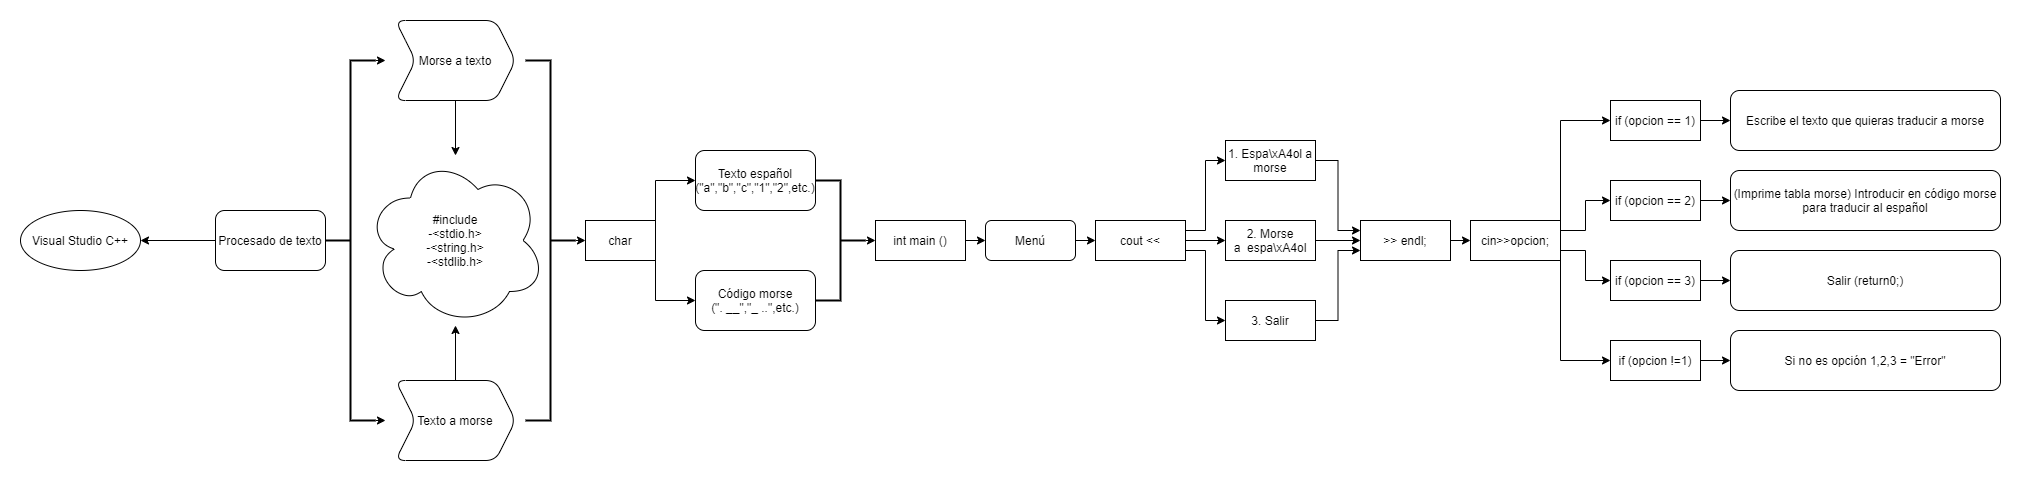

The diagram above was exported from draw.io. Its source (the exported page's mxGraphModel, read from the mxfile embedded in the PNG):
<mxGraphModel dx="1422" dy="794" grid="1" gridSize="10" guides="1" tooltips="1" connect="1" arrows="1" fold="1" page="1" pageScale="1" pageWidth="1600" pageHeight="1200" math="0" shadow="0">
  <root>
    <mxCell id="0" />
    <mxCell id="1" parent="0" />
    <mxCell id="FtZpzBpqYTy1MrA7Imtv-3" value="" style="edgeStyle=orthogonalEdgeStyle;rounded=0;orthogonalLoop=1;jettySize=auto;html=1;" parent="1" source="FtZpzBpqYTy1MrA7Imtv-1" target="FtZpzBpqYTy1MrA7Imtv-2" edge="1">
      <mxGeometry relative="1" as="geometry" />
    </mxCell>
    <mxCell id="FtZpzBpqYTy1MrA7Imtv-1" value="Procesado de texto" style="rounded=1;whiteSpace=wrap;html=1;" parent="1" vertex="1">
      <mxGeometry x="205" y="250" width="110" height="60" as="geometry" />
    </mxCell>
    <mxCell id="FtZpzBpqYTy1MrA7Imtv-2" value="Visual Studio C++" style="ellipse;whiteSpace=wrap;html=1;rounded=1;" parent="1" vertex="1">
      <mxGeometry x="10" y="250" width="120" height="60" as="geometry" />
    </mxCell>
    <mxCell id="FtZpzBpqYTy1MrA7Imtv-14" value="" style="edgeStyle=orthogonalEdgeStyle;rounded=0;orthogonalLoop=1;jettySize=auto;html=1;" parent="1" target="FtZpzBpqYTy1MrA7Imtv-11" edge="1">
      <mxGeometry relative="1" as="geometry">
        <mxPoint x="445" y="140" as="sourcePoint" />
      </mxGeometry>
    </mxCell>
    <mxCell id="FtZpzBpqYTy1MrA7Imtv-4" value="Morse a texto" style="shape=step;perimeter=stepPerimeter;whiteSpace=wrap;html=1;fixedSize=1;rounded=1;" parent="1" vertex="1">
      <mxGeometry x="385" y="60" width="120" height="80" as="geometry" />
    </mxCell>
    <mxCell id="FtZpzBpqYTy1MrA7Imtv-13" value="" style="edgeStyle=orthogonalEdgeStyle;rounded=0;orthogonalLoop=1;jettySize=auto;html=1;" parent="1" source="FtZpzBpqYTy1MrA7Imtv-6" target="FtZpzBpqYTy1MrA7Imtv-11" edge="1">
      <mxGeometry relative="1" as="geometry" />
    </mxCell>
    <mxCell id="FtZpzBpqYTy1MrA7Imtv-6" value="Texto a morse" style="shape=step;perimeter=stepPerimeter;whiteSpace=wrap;html=1;fixedSize=1;rounded=1;" parent="1" vertex="1">
      <mxGeometry x="385" y="420" width="120" height="80" as="geometry" />
    </mxCell>
    <mxCell id="FtZpzBpqYTy1MrA7Imtv-27" style="edgeStyle=orthogonalEdgeStyle;rounded=0;orthogonalLoop=1;jettySize=auto;html=1;exitX=1;exitY=0;exitDx=0;exitDy=0;exitPerimeter=0;" parent="1" source="FtZpzBpqYTy1MrA7Imtv-9" edge="1">
      <mxGeometry relative="1" as="geometry">
        <mxPoint x="375" y="100" as="targetPoint" />
      </mxGeometry>
    </mxCell>
    <mxCell id="FtZpzBpqYTy1MrA7Imtv-28" style="edgeStyle=orthogonalEdgeStyle;rounded=0;orthogonalLoop=1;jettySize=auto;html=1;exitX=1;exitY=1;exitDx=0;exitDy=0;exitPerimeter=0;" parent="1" source="FtZpzBpqYTy1MrA7Imtv-9" edge="1">
      <mxGeometry relative="1" as="geometry">
        <mxPoint x="375" y="460" as="targetPoint" />
      </mxGeometry>
    </mxCell>
    <mxCell id="FtZpzBpqYTy1MrA7Imtv-9" value="" style="strokeWidth=2;html=1;shape=mxgraph.flowchart.annotation_2;align=left;labelPosition=right;pointerEvents=1;" parent="1" vertex="1">
      <mxGeometry x="315" y="100" width="50" height="360" as="geometry" />
    </mxCell>
    <mxCell id="FtZpzBpqYTy1MrA7Imtv-11" value="#include&lt;br&gt;-&amp;lt;stdio.h&amp;gt;&lt;br&gt;-&amp;lt;string.h&amp;gt;&lt;br&gt;-&amp;lt;stdlib.h&amp;gt;" style="ellipse;shape=cloud;whiteSpace=wrap;html=1;align=center;" parent="1" vertex="1">
      <mxGeometry x="355" y="195" width="180" height="170" as="geometry" />
    </mxCell>
    <mxCell id="FtZpzBpqYTy1MrA7Imtv-26" style="edgeStyle=orthogonalEdgeStyle;rounded=0;orthogonalLoop=1;jettySize=auto;html=1;exitX=0;exitY=0.5;exitDx=0;exitDy=0;exitPerimeter=0;entryX=0;entryY=0.5;entryDx=0;entryDy=0;" parent="1" source="FtZpzBpqYTy1MrA7Imtv-15" target="FtZpzBpqYTy1MrA7Imtv-16" edge="1">
      <mxGeometry relative="1" as="geometry" />
    </mxCell>
    <mxCell id="FtZpzBpqYTy1MrA7Imtv-15" value="" style="strokeWidth=2;html=1;shape=mxgraph.flowchart.annotation_2;align=left;labelPosition=right;pointerEvents=1;rotation=-180;" parent="1" vertex="1">
      <mxGeometry x="515" y="100" width="50" height="360" as="geometry" />
    </mxCell>
    <mxCell id="FtZpzBpqYTy1MrA7Imtv-21" style="edgeStyle=orthogonalEdgeStyle;rounded=0;orthogonalLoop=1;jettySize=auto;html=1;exitX=1;exitY=0;exitDx=0;exitDy=0;entryX=0;entryY=0.5;entryDx=0;entryDy=0;" parent="1" source="FtZpzBpqYTy1MrA7Imtv-16" target="FtZpzBpqYTy1MrA7Imtv-18" edge="1">
      <mxGeometry relative="1" as="geometry" />
    </mxCell>
    <mxCell id="FtZpzBpqYTy1MrA7Imtv-22" style="edgeStyle=orthogonalEdgeStyle;rounded=0;orthogonalLoop=1;jettySize=auto;html=1;exitX=1;exitY=1;exitDx=0;exitDy=0;entryX=0;entryY=0.5;entryDx=0;entryDy=0;" parent="1" source="FtZpzBpqYTy1MrA7Imtv-16" target="FtZpzBpqYTy1MrA7Imtv-19" edge="1">
      <mxGeometry relative="1" as="geometry" />
    </mxCell>
    <mxCell id="FtZpzBpqYTy1MrA7Imtv-16" value="char" style="rounded=0;whiteSpace=wrap;html=1;" parent="1" vertex="1">
      <mxGeometry x="575" y="260" width="70" height="40" as="geometry" />
    </mxCell>
    <mxCell id="FtZpzBpqYTy1MrA7Imtv-18" value="Texto español&lt;br&gt;(&quot;a&quot;,&quot;b&quot;,&quot;c&quot;,&quot;1&quot;,&quot;2&quot;,etc.)" style="rounded=1;whiteSpace=wrap;html=1;" parent="1" vertex="1">
      <mxGeometry x="685" y="190" width="120" height="60" as="geometry" />
    </mxCell>
    <mxCell id="FtZpzBpqYTy1MrA7Imtv-19" value="Código morse&lt;br&gt;(&quot;. __&quot;,&quot;_ ..&quot;,etc.)&lt;br&gt;" style="rounded=1;whiteSpace=wrap;html=1;" parent="1" vertex="1">
      <mxGeometry x="685" y="310" width="120" height="60" as="geometry" />
    </mxCell>
    <mxCell id="FtZpzBpqYTy1MrA7Imtv-32" style="edgeStyle=orthogonalEdgeStyle;rounded=0;orthogonalLoop=1;jettySize=auto;html=1;exitX=1;exitY=0.5;exitDx=0;exitDy=0;entryX=0;entryY=0.5;entryDx=0;entryDy=0;fontFamily=Helvetica;" parent="1" source="FtZpzBpqYTy1MrA7Imtv-23" target="FtZpzBpqYTy1MrA7Imtv-31" edge="1">
      <mxGeometry relative="1" as="geometry" />
    </mxCell>
    <mxCell id="FtZpzBpqYTy1MrA7Imtv-23" value="int main ()" style="rounded=0;whiteSpace=wrap;html=1;" parent="1" vertex="1">
      <mxGeometry x="865" y="260" width="90" height="40" as="geometry" />
    </mxCell>
    <mxCell id="FtZpzBpqYTy1MrA7Imtv-29" style="edgeStyle=orthogonalEdgeStyle;rounded=0;orthogonalLoop=1;jettySize=auto;html=1;exitX=0;exitY=0.5;exitDx=0;exitDy=0;exitPerimeter=0;entryX=0;entryY=0.5;entryDx=0;entryDy=0;" parent="1" source="FtZpzBpqYTy1MrA7Imtv-25" target="FtZpzBpqYTy1MrA7Imtv-23" edge="1">
      <mxGeometry relative="1" as="geometry" />
    </mxCell>
    <mxCell id="FtZpzBpqYTy1MrA7Imtv-25" value="" style="strokeWidth=2;html=1;shape=mxgraph.flowchart.annotation_2;align=left;labelPosition=right;pointerEvents=1;rotation=-180;" parent="1" vertex="1">
      <mxGeometry x="805" y="220" width="50" height="120" as="geometry" />
    </mxCell>
    <mxCell id="FtZpzBpqYTy1MrA7Imtv-35" style="edgeStyle=orthogonalEdgeStyle;rounded=0;orthogonalLoop=1;jettySize=auto;html=1;exitX=1;exitY=0.5;exitDx=0;exitDy=0;entryX=0;entryY=0.5;entryDx=0;entryDy=0;fontFamily=Helvetica;" parent="1" source="FtZpzBpqYTy1MrA7Imtv-31" target="FtZpzBpqYTy1MrA7Imtv-34" edge="1">
      <mxGeometry relative="1" as="geometry" />
    </mxCell>
    <mxCell id="FtZpzBpqYTy1MrA7Imtv-31" value="Menú" style="rounded=1;whiteSpace=wrap;html=1;fontFamily=Helvetica;" parent="1" vertex="1">
      <mxGeometry x="975" y="260" width="90" height="40" as="geometry" />
    </mxCell>
    <mxCell id="FtZpzBpqYTy1MrA7Imtv-42" style="edgeStyle=orthogonalEdgeStyle;rounded=0;orthogonalLoop=1;jettySize=auto;html=1;exitX=1;exitY=0.75;exitDx=0;exitDy=0;entryX=0;entryY=0.5;entryDx=0;entryDy=0;fontFamily=Helvetica;" parent="1" source="FtZpzBpqYTy1MrA7Imtv-34" target="FtZpzBpqYTy1MrA7Imtv-36" edge="1">
      <mxGeometry relative="1" as="geometry" />
    </mxCell>
    <mxCell id="FtZpzBpqYTy1MrA7Imtv-44" style="edgeStyle=orthogonalEdgeStyle;rounded=0;orthogonalLoop=1;jettySize=auto;html=1;exitX=1;exitY=0.25;exitDx=0;exitDy=0;entryX=0;entryY=0.5;entryDx=0;entryDy=0;fontFamily=Helvetica;" parent="1" source="FtZpzBpqYTy1MrA7Imtv-34" target="FtZpzBpqYTy1MrA7Imtv-38" edge="1">
      <mxGeometry relative="1" as="geometry" />
    </mxCell>
    <mxCell id="FtZpzBpqYTy1MrA7Imtv-45" style="edgeStyle=orthogonalEdgeStyle;rounded=0;orthogonalLoop=1;jettySize=auto;html=1;exitX=1;exitY=0.5;exitDx=0;exitDy=0;entryX=0;entryY=0.5;entryDx=0;entryDy=0;fontFamily=Helvetica;" parent="1" source="FtZpzBpqYTy1MrA7Imtv-34" target="FtZpzBpqYTy1MrA7Imtv-37" edge="1">
      <mxGeometry relative="1" as="geometry" />
    </mxCell>
    <mxCell id="FtZpzBpqYTy1MrA7Imtv-34" value="cout &amp;lt;&amp;lt;" style="rounded=0;whiteSpace=wrap;html=1;" parent="1" vertex="1">
      <mxGeometry x="1085" y="260" width="90" height="40" as="geometry" />
    </mxCell>
    <mxCell id="FtZpzBpqYTy1MrA7Imtv-51" style="edgeStyle=orthogonalEdgeStyle;rounded=0;orthogonalLoop=1;jettySize=auto;html=1;exitX=1;exitY=0.5;exitDx=0;exitDy=0;entryX=0;entryY=0.75;entryDx=0;entryDy=0;fontFamily=Helvetica;" parent="1" source="FtZpzBpqYTy1MrA7Imtv-36" target="FtZpzBpqYTy1MrA7Imtv-46" edge="1">
      <mxGeometry relative="1" as="geometry" />
    </mxCell>
    <mxCell id="FtZpzBpqYTy1MrA7Imtv-36" value="3. Salir" style="rounded=0;whiteSpace=wrap;html=1;" parent="1" vertex="1">
      <mxGeometry x="1215" y="340" width="90" height="40" as="geometry" />
    </mxCell>
    <mxCell id="FtZpzBpqYTy1MrA7Imtv-50" style="edgeStyle=orthogonalEdgeStyle;rounded=0;orthogonalLoop=1;jettySize=auto;html=1;exitX=1;exitY=0.5;exitDx=0;exitDy=0;fontFamily=Helvetica;" parent="1" source="FtZpzBpqYTy1MrA7Imtv-37" edge="1">
      <mxGeometry relative="1" as="geometry">
        <mxPoint x="1350" y="280" as="targetPoint" />
      </mxGeometry>
    </mxCell>
    <mxCell id="FtZpzBpqYTy1MrA7Imtv-37" value="2. Morse a&amp;nbsp;&amp;nbsp;espa\xA4ol" style="rounded=0;whiteSpace=wrap;html=1;" parent="1" vertex="1">
      <mxGeometry x="1215" y="260" width="90" height="40" as="geometry" />
    </mxCell>
    <mxCell id="FtZpzBpqYTy1MrA7Imtv-49" style="edgeStyle=orthogonalEdgeStyle;rounded=0;orthogonalLoop=1;jettySize=auto;html=1;exitX=1;exitY=0.5;exitDx=0;exitDy=0;entryX=0;entryY=0.25;entryDx=0;entryDy=0;fontFamily=Helvetica;" parent="1" source="FtZpzBpqYTy1MrA7Imtv-38" target="FtZpzBpqYTy1MrA7Imtv-46" edge="1">
      <mxGeometry relative="1" as="geometry" />
    </mxCell>
    <mxCell id="FtZpzBpqYTy1MrA7Imtv-38" value="1. Espa\xA4ol a morse" style="rounded=0;whiteSpace=wrap;html=1;" parent="1" vertex="1">
      <mxGeometry x="1215" y="180" width="90" height="40" as="geometry" />
    </mxCell>
    <mxCell id="FtZpzBpqYTy1MrA7Imtv-53" style="edgeStyle=orthogonalEdgeStyle;rounded=0;orthogonalLoop=1;jettySize=auto;html=1;exitX=1;exitY=0.5;exitDx=0;exitDy=0;entryX=0;entryY=0.5;entryDx=0;entryDy=0;fontFamily=Helvetica;" parent="1" source="FtZpzBpqYTy1MrA7Imtv-46" target="FtZpzBpqYTy1MrA7Imtv-52" edge="1">
      <mxGeometry relative="1" as="geometry" />
    </mxCell>
    <mxCell id="FtZpzBpqYTy1MrA7Imtv-46" value="&amp;gt;&amp;gt; endl;" style="rounded=0;whiteSpace=wrap;html=1;" parent="1" vertex="1">
      <mxGeometry x="1350" y="260" width="90" height="40" as="geometry" />
    </mxCell>
    <mxCell id="FtZpzBpqYTy1MrA7Imtv-58" style="edgeStyle=orthogonalEdgeStyle;rounded=0;orthogonalLoop=1;jettySize=auto;html=1;exitX=1;exitY=0;exitDx=0;exitDy=0;entryX=0;entryY=0.5;entryDx=0;entryDy=0;fontFamily=Helvetica;" parent="1" source="FtZpzBpqYTy1MrA7Imtv-52" target="FtZpzBpqYTy1MrA7Imtv-56" edge="1">
      <mxGeometry relative="1" as="geometry" />
    </mxCell>
    <mxCell id="FtZpzBpqYTy1MrA7Imtv-59" style="edgeStyle=orthogonalEdgeStyle;rounded=0;orthogonalLoop=1;jettySize=auto;html=1;exitX=1;exitY=0.25;exitDx=0;exitDy=0;entryX=0;entryY=0.5;entryDx=0;entryDy=0;fontFamily=Helvetica;" parent="1" source="FtZpzBpqYTy1MrA7Imtv-52" target="FtZpzBpqYTy1MrA7Imtv-55" edge="1">
      <mxGeometry relative="1" as="geometry" />
    </mxCell>
    <mxCell id="FtZpzBpqYTy1MrA7Imtv-60" style="edgeStyle=orthogonalEdgeStyle;rounded=0;orthogonalLoop=1;jettySize=auto;html=1;exitX=1;exitY=0.75;exitDx=0;exitDy=0;entryX=0;entryY=0.5;entryDx=0;entryDy=0;fontFamily=Helvetica;" parent="1" source="FtZpzBpqYTy1MrA7Imtv-52" target="FtZpzBpqYTy1MrA7Imtv-54" edge="1">
      <mxGeometry relative="1" as="geometry" />
    </mxCell>
    <mxCell id="FtZpzBpqYTy1MrA7Imtv-61" style="edgeStyle=orthogonalEdgeStyle;rounded=0;orthogonalLoop=1;jettySize=auto;html=1;exitX=1;exitY=1;exitDx=0;exitDy=0;entryX=0;entryY=0.5;entryDx=0;entryDy=0;fontFamily=Helvetica;" parent="1" source="FtZpzBpqYTy1MrA7Imtv-52" target="FtZpzBpqYTy1MrA7Imtv-57" edge="1">
      <mxGeometry relative="1" as="geometry" />
    </mxCell>
    <mxCell id="FtZpzBpqYTy1MrA7Imtv-52" value="cin&amp;gt;&amp;gt;opcion;" style="rounded=0;whiteSpace=wrap;html=1;" parent="1" vertex="1">
      <mxGeometry x="1460" y="260" width="90" height="40" as="geometry" />
    </mxCell>
    <mxCell id="FtZpzBpqYTy1MrA7Imtv-68" style="edgeStyle=orthogonalEdgeStyle;rounded=0;orthogonalLoop=1;jettySize=auto;html=1;exitX=1;exitY=0.5;exitDx=0;exitDy=0;entryX=0;entryY=0.5;entryDx=0;entryDy=0;fontFamily=Helvetica;" parent="1" source="FtZpzBpqYTy1MrA7Imtv-54" target="FtZpzBpqYTy1MrA7Imtv-64" edge="1">
      <mxGeometry relative="1" as="geometry" />
    </mxCell>
    <mxCell id="FtZpzBpqYTy1MrA7Imtv-54" value="if (opcion == 3)" style="rounded=0;whiteSpace=wrap;html=1;" parent="1" vertex="1">
      <mxGeometry x="1600" y="300" width="90" height="40" as="geometry" />
    </mxCell>
    <mxCell id="FtZpzBpqYTy1MrA7Imtv-67" style="edgeStyle=orthogonalEdgeStyle;rounded=0;orthogonalLoop=1;jettySize=auto;html=1;exitX=1;exitY=0.5;exitDx=0;exitDy=0;entryX=0;entryY=0.5;entryDx=0;entryDy=0;fontFamily=Helvetica;" parent="1" source="FtZpzBpqYTy1MrA7Imtv-55" target="FtZpzBpqYTy1MrA7Imtv-63" edge="1">
      <mxGeometry relative="1" as="geometry" />
    </mxCell>
    <mxCell id="FtZpzBpqYTy1MrA7Imtv-55" value="if (opcion == 2)" style="rounded=0;whiteSpace=wrap;html=1;" parent="1" vertex="1">
      <mxGeometry x="1600" y="220" width="90" height="40" as="geometry" />
    </mxCell>
    <mxCell id="FtZpzBpqYTy1MrA7Imtv-66" style="edgeStyle=orthogonalEdgeStyle;rounded=0;orthogonalLoop=1;jettySize=auto;html=1;exitX=1;exitY=0.5;exitDx=0;exitDy=0;entryX=0;entryY=0.5;entryDx=0;entryDy=0;fontFamily=Helvetica;" parent="1" source="FtZpzBpqYTy1MrA7Imtv-56" target="FtZpzBpqYTy1MrA7Imtv-62" edge="1">
      <mxGeometry relative="1" as="geometry" />
    </mxCell>
    <mxCell id="FtZpzBpqYTy1MrA7Imtv-56" value="if (opcion == 1)" style="rounded=0;whiteSpace=wrap;html=1;" parent="1" vertex="1">
      <mxGeometry x="1600" y="140" width="90" height="40" as="geometry" />
    </mxCell>
    <mxCell id="FtZpzBpqYTy1MrA7Imtv-69" style="edgeStyle=orthogonalEdgeStyle;rounded=0;orthogonalLoop=1;jettySize=auto;html=1;exitX=1;exitY=0.5;exitDx=0;exitDy=0;entryX=0;entryY=0.5;entryDx=0;entryDy=0;fontFamily=Helvetica;" parent="1" source="FtZpzBpqYTy1MrA7Imtv-57" target="FtZpzBpqYTy1MrA7Imtv-65" edge="1">
      <mxGeometry relative="1" as="geometry" />
    </mxCell>
    <mxCell id="FtZpzBpqYTy1MrA7Imtv-57" value="if (opcion !=1)" style="rounded=0;whiteSpace=wrap;html=1;" parent="1" vertex="1">
      <mxGeometry x="1600" y="380" width="90" height="40" as="geometry" />
    </mxCell>
    <mxCell id="FtZpzBpqYTy1MrA7Imtv-62" value="Escribe el texto que quieras traducir a morse" style="rounded=1;whiteSpace=wrap;html=1;fontFamily=Helvetica;" parent="1" vertex="1">
      <mxGeometry x="1720" y="130" width="270" height="60" as="geometry" />
    </mxCell>
    <mxCell id="FtZpzBpqYTy1MrA7Imtv-63" value="(Imprime tabla morse) Introducir en código morse para traducir al español" style="rounded=1;whiteSpace=wrap;html=1;fontFamily=Helvetica;" parent="1" vertex="1">
      <mxGeometry x="1720" y="210" width="270" height="60" as="geometry" />
    </mxCell>
    <mxCell id="FtZpzBpqYTy1MrA7Imtv-64" value="Salir (return0;)" style="rounded=1;whiteSpace=wrap;html=1;fontFamily=Helvetica;" parent="1" vertex="1">
      <mxGeometry x="1720" y="290" width="270" height="60" as="geometry" />
    </mxCell>
    <mxCell id="FtZpzBpqYTy1MrA7Imtv-65" value="Si no es opción 1,2,3 = &quot;Error&quot;" style="rounded=1;whiteSpace=wrap;html=1;fontFamily=Helvetica;" parent="1" vertex="1">
      <mxGeometry x="1720" y="370" width="270" height="60" as="geometry" />
    </mxCell>
  </root>
</mxGraphModel>